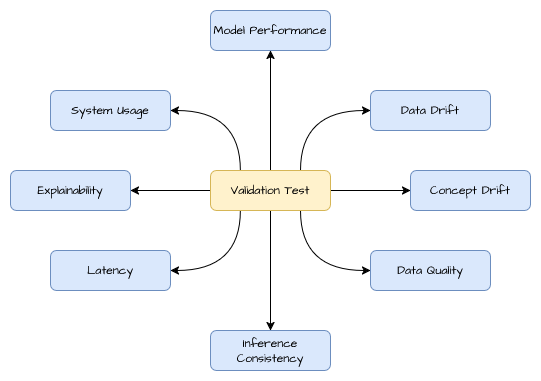

The diagram above was exported from draw.io. Its source (the exported page's mxGraphModel, read from the mxfile embedded in the PNG):
<mxGraphModel dx="1256" dy="473" grid="1" gridSize="10" guides="1" tooltips="1" connect="1" arrows="1" fold="1" page="1" pageScale="1" pageWidth="1169" pageHeight="827" math="0" shadow="0">
  <root>
    <mxCell id="0" />
    <mxCell id="1" parent="0" />
    <mxCell id="p6J7f9wYEoyJhFNU7eb_-1" value="&lt;font face=&quot;Architects Daughter&quot;&gt;Model Performance&lt;/font&gt;" style="rounded=1;whiteSpace=wrap;html=1;fillColor=#dae8fc;strokeColor=#6c8ebf;" vertex="1" parent="1">
      <mxGeometry x="500" y="60" width="120" height="40" as="geometry" />
    </mxCell>
    <mxCell id="p6J7f9wYEoyJhFNU7eb_-2" value="&lt;font face=&quot;Architects Daughter&quot;&gt;Inference Consistency&lt;/font&gt;" style="rounded=1;whiteSpace=wrap;html=1;fillColor=#dae8fc;strokeColor=#6c8ebf;" vertex="1" parent="1">
      <mxGeometry x="500" y="380" width="120" height="40" as="geometry" />
    </mxCell>
    <mxCell id="p6J7f9wYEoyJhFNU7eb_-3" value="&lt;font face=&quot;Architects Daughter&quot;&gt;Data Drift&lt;/font&gt;" style="rounded=1;whiteSpace=wrap;html=1;fillColor=#dae8fc;strokeColor=#6c8ebf;" vertex="1" parent="1">
      <mxGeometry x="660" y="140" width="120" height="40" as="geometry" />
    </mxCell>
    <mxCell id="p6J7f9wYEoyJhFNU7eb_-4" value="&lt;font face=&quot;Architects Daughter&quot;&gt;Concept Drift&lt;/font&gt;" style="rounded=1;whiteSpace=wrap;html=1;fillColor=#dae8fc;strokeColor=#6c8ebf;" vertex="1" parent="1">
      <mxGeometry x="700" y="220" width="120" height="40" as="geometry" />
    </mxCell>
    <mxCell id="p6J7f9wYEoyJhFNU7eb_-5" value="&lt;font face=&quot;Architects Daughter&quot;&gt;Data Quality&lt;/font&gt;" style="rounded=1;whiteSpace=wrap;html=1;fillColor=#dae8fc;strokeColor=#6c8ebf;" vertex="1" parent="1">
      <mxGeometry x="660" y="300" width="120" height="40" as="geometry" />
    </mxCell>
    <mxCell id="p6J7f9wYEoyJhFNU7eb_-6" value="&lt;font face=&quot;Architects Daughter&quot;&gt;Latency&lt;/font&gt;" style="rounded=1;whiteSpace=wrap;html=1;fillColor=#dae8fc;strokeColor=#6c8ebf;" vertex="1" parent="1">
      <mxGeometry x="340" y="300" width="120" height="40" as="geometry" />
    </mxCell>
    <mxCell id="p6J7f9wYEoyJhFNU7eb_-7" value="&lt;font face=&quot;Architects Daughter&quot;&gt;Explainability&lt;/font&gt;" style="rounded=1;whiteSpace=wrap;html=1;fillColor=#dae8fc;strokeColor=#6c8ebf;" vertex="1" parent="1">
      <mxGeometry x="300" y="220" width="120" height="40" as="geometry" />
    </mxCell>
    <mxCell id="p6J7f9wYEoyJhFNU7eb_-8" value="&lt;font face=&quot;Architects Daughter&quot;&gt;System Usage&lt;/font&gt;" style="rounded=1;whiteSpace=wrap;html=1;fillColor=#dae8fc;strokeColor=#6c8ebf;" vertex="1" parent="1">
      <mxGeometry x="340" y="140" width="120" height="40" as="geometry" />
    </mxCell>
    <mxCell id="p6J7f9wYEoyJhFNU7eb_-14" style="edgeStyle=orthogonalEdgeStyle;rounded=0;orthogonalLoop=1;jettySize=auto;html=1;exitX=0.5;exitY=0;exitDx=0;exitDy=0;entryX=0.5;entryY=1;entryDx=0;entryDy=0;" edge="1" parent="1" source="p6J7f9wYEoyJhFNU7eb_-9" target="p6J7f9wYEoyJhFNU7eb_-1">
      <mxGeometry relative="1" as="geometry" />
    </mxCell>
    <mxCell id="p6J7f9wYEoyJhFNU7eb_-15" style="edgeStyle=orthogonalEdgeStyle;rounded=0;orthogonalLoop=1;jettySize=auto;html=1;exitX=0.75;exitY=0;exitDx=0;exitDy=0;entryX=0;entryY=0.5;entryDx=0;entryDy=0;curved=1;" edge="1" parent="1" source="p6J7f9wYEoyJhFNU7eb_-9" target="p6J7f9wYEoyJhFNU7eb_-3">
      <mxGeometry relative="1" as="geometry" />
    </mxCell>
    <mxCell id="p6J7f9wYEoyJhFNU7eb_-16" style="edgeStyle=orthogonalEdgeStyle;rounded=0;orthogonalLoop=1;jettySize=auto;html=1;exitX=1;exitY=0.5;exitDx=0;exitDy=0;" edge="1" parent="1" source="p6J7f9wYEoyJhFNU7eb_-9" target="p6J7f9wYEoyJhFNU7eb_-4">
      <mxGeometry relative="1" as="geometry" />
    </mxCell>
    <mxCell id="p6J7f9wYEoyJhFNU7eb_-17" style="edgeStyle=orthogonalEdgeStyle;rounded=0;orthogonalLoop=1;jettySize=auto;html=1;exitX=0.75;exitY=1;exitDx=0;exitDy=0;entryX=0;entryY=0.5;entryDx=0;entryDy=0;curved=1;" edge="1" parent="1" source="p6J7f9wYEoyJhFNU7eb_-9" target="p6J7f9wYEoyJhFNU7eb_-5">
      <mxGeometry relative="1" as="geometry" />
    </mxCell>
    <mxCell id="p6J7f9wYEoyJhFNU7eb_-18" style="edgeStyle=orthogonalEdgeStyle;rounded=0;orthogonalLoop=1;jettySize=auto;html=1;exitX=0.5;exitY=1;exitDx=0;exitDy=0;entryX=0.5;entryY=0;entryDx=0;entryDy=0;" edge="1" parent="1" source="p6J7f9wYEoyJhFNU7eb_-9" target="p6J7f9wYEoyJhFNU7eb_-2">
      <mxGeometry relative="1" as="geometry" />
    </mxCell>
    <mxCell id="p6J7f9wYEoyJhFNU7eb_-19" style="edgeStyle=orthogonalEdgeStyle;rounded=0;orthogonalLoop=1;jettySize=auto;html=1;exitX=0.25;exitY=1;exitDx=0;exitDy=0;entryX=1;entryY=0.5;entryDx=0;entryDy=0;curved=1;" edge="1" parent="1" source="p6J7f9wYEoyJhFNU7eb_-9" target="p6J7f9wYEoyJhFNU7eb_-6">
      <mxGeometry relative="1" as="geometry" />
    </mxCell>
    <mxCell id="p6J7f9wYEoyJhFNU7eb_-20" style="edgeStyle=orthogonalEdgeStyle;rounded=0;orthogonalLoop=1;jettySize=auto;html=1;exitX=0;exitY=0.5;exitDx=0;exitDy=0;entryX=1;entryY=0.5;entryDx=0;entryDy=0;" edge="1" parent="1" source="p6J7f9wYEoyJhFNU7eb_-9" target="p6J7f9wYEoyJhFNU7eb_-7">
      <mxGeometry relative="1" as="geometry" />
    </mxCell>
    <mxCell id="p6J7f9wYEoyJhFNU7eb_-21" style="edgeStyle=orthogonalEdgeStyle;rounded=0;orthogonalLoop=1;jettySize=auto;html=1;exitX=0.25;exitY=0;exitDx=0;exitDy=0;entryX=1;entryY=0.5;entryDx=0;entryDy=0;curved=1;" edge="1" parent="1" source="p6J7f9wYEoyJhFNU7eb_-9" target="p6J7f9wYEoyJhFNU7eb_-8">
      <mxGeometry relative="1" as="geometry" />
    </mxCell>
    <mxCell id="p6J7f9wYEoyJhFNU7eb_-9" value="&lt;font face=&quot;Architects Daughter&quot;&gt;Validation Test&lt;/font&gt;" style="rounded=1;whiteSpace=wrap;html=1;fillColor=#fff2cc;strokeColor=#d6b656;" vertex="1" parent="1">
      <mxGeometry x="500" y="220" width="120" height="40" as="geometry" />
    </mxCell>
  </root>
</mxGraphModel>